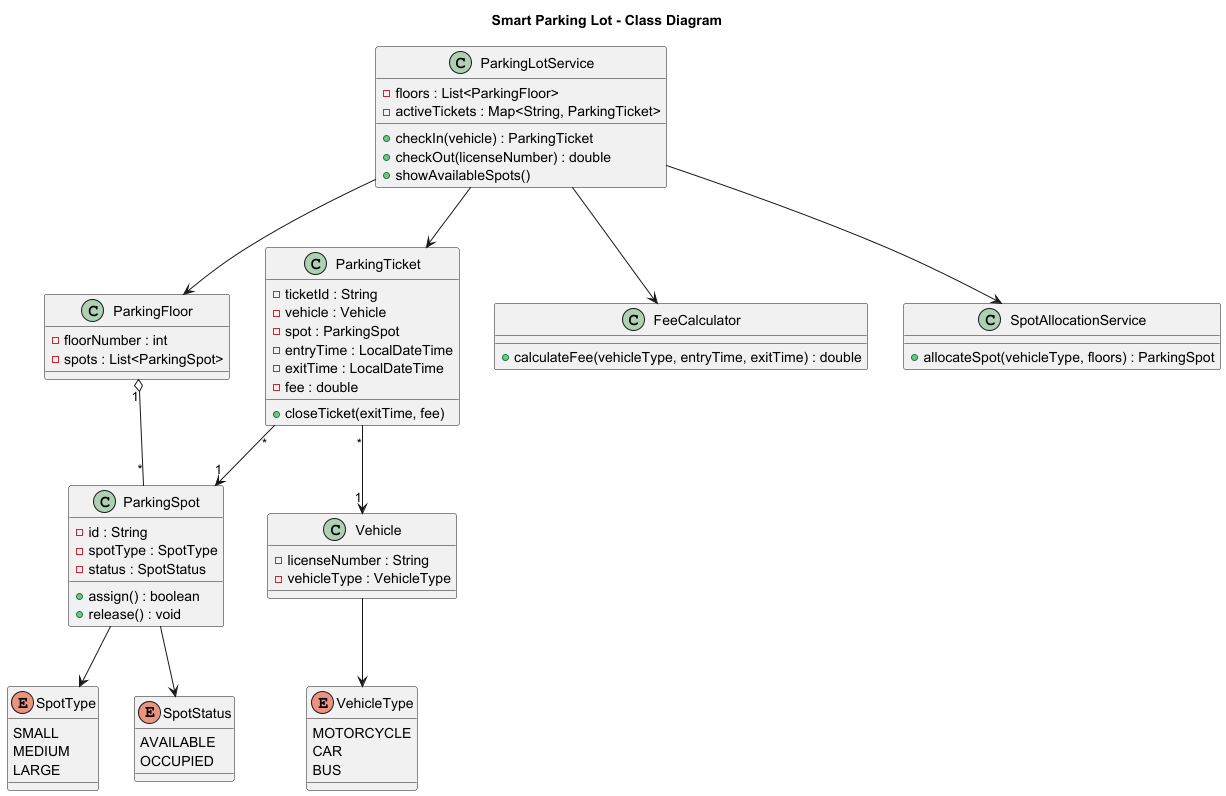

The diagram above was rendered by PlantUML. Its source (embedded in the PNG):
@startuml
title Smart Parking Lot - Class Diagram

enum VehicleType {
  MOTORCYCLE
  CAR
  BUS
}

enum SpotType {
  SMALL
  MEDIUM
  LARGE
}

enum SpotStatus {
  AVAILABLE
  OCCUPIED
}

class Vehicle {
  -licenseNumber : String
  -vehicleType : VehicleType
}

class ParkingSpot {
  -id : String
  -spotType : SpotType
  -status : SpotStatus
  +assign() : boolean
  +release() : void
}

class ParkingFloor {
  -floorNumber : int
  -spots : List<ParkingSpot>
}

class ParkingTicket {
  -ticketId : String
  -vehicle : Vehicle
  -spot : ParkingSpot
  -entryTime : LocalDateTime
  -exitTime : LocalDateTime
  -fee : double
  +closeTicket(exitTime, fee)
}

class FeeCalculator {
  +calculateFee(vehicleType, entryTime, exitTime) : double
}

class SpotAllocationService {
  +allocateSpot(vehicleType, floors) : ParkingSpot
}

class ParkingLotService {
  -floors : List<ParkingFloor>
  -activeTickets : Map<String, ParkingTicket>
  +checkIn(vehicle) : ParkingTicket
  +checkOut(licenseNumber) : double
  +showAvailableSpots()
}

Vehicle --> VehicleType
ParkingSpot --> SpotType
ParkingSpot --> SpotStatus

ParkingFloor "1" o-- "*" ParkingSpot
ParkingTicket "*" --> "1" Vehicle
ParkingTicket "*" --> "1" ParkingSpot

ParkingLotService --> ParkingFloor
ParkingLotService --> ParkingTicket
ParkingLotService --> SpotAllocationService
ParkingLotService --> FeeCalculator

@enduml